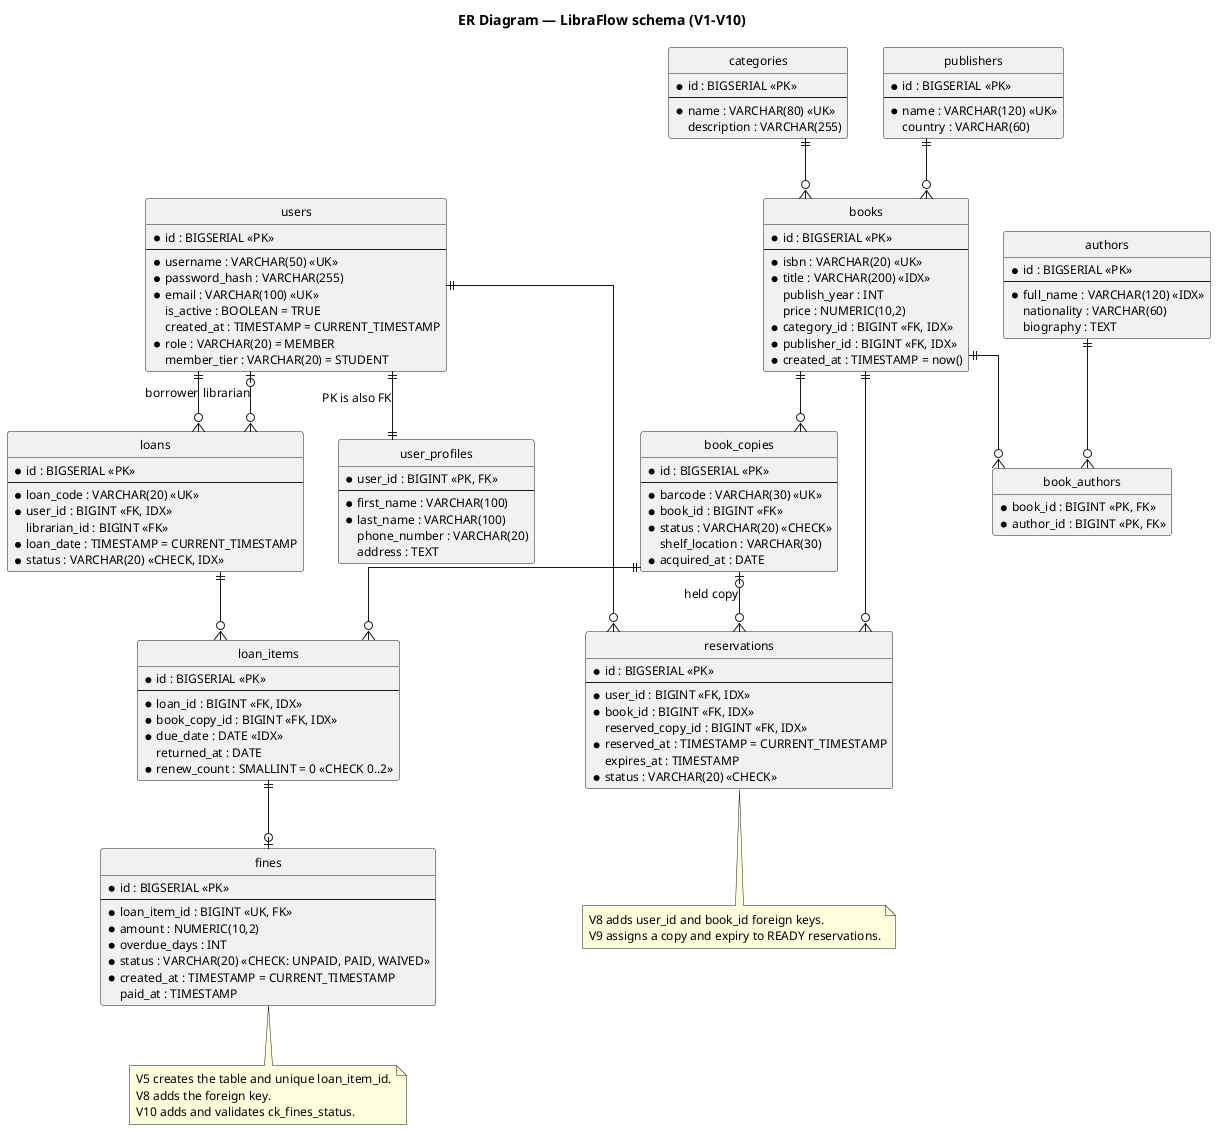

The diagram above was rendered by PlantUML. Its source (embedded in the PNG):
@startuml 11-er-diagram
title ER Diagram — LibraFlow schema (V1-V10)

skinparam defaultFontName "Tahoma"
skinparam defaultFontSize 12
skinparam shadowing false
skinparam linetype ortho
hide circle
hide methods

entity "users" as users {
  * id : BIGSERIAL <<PK>>
  --
  * username : VARCHAR(50) <<UK>>
  * password_hash : VARCHAR(255)
  * email : VARCHAR(100) <<UK>>
  is_active : BOOLEAN = TRUE
  created_at : TIMESTAMP = CURRENT_TIMESTAMP
  * role : VARCHAR(20) = MEMBER
  member_tier : VARCHAR(20) = STUDENT
}

entity "user_profiles" as user_profiles {
  * user_id : BIGINT <<PK, FK>>
  --
  * first_name : VARCHAR(100)
  * last_name : VARCHAR(100)
  phone_number : VARCHAR(20)
  address : TEXT
}

entity "categories" as categories {
  * id : BIGSERIAL <<PK>>
  --
  * name : VARCHAR(80) <<UK>>
  description : VARCHAR(255)
}

entity "publishers" as publishers {
  * id : BIGSERIAL <<PK>>
  --
  * name : VARCHAR(120) <<UK>>
  country : VARCHAR(60)
}

entity "authors" as authors {
  * id : BIGSERIAL <<PK>>
  --
  * full_name : VARCHAR(120) <<IDX>>
  nationality : VARCHAR(60)
  biography : TEXT
}

entity "books" as books {
  * id : BIGSERIAL <<PK>>
  --
  * isbn : VARCHAR(20) <<UK>>
  * title : VARCHAR(200) <<IDX>>
  publish_year : INT
  price : NUMERIC(10,2)
  * category_id : BIGINT <<FK, IDX>>
  * publisher_id : BIGINT <<FK, IDX>>
  * created_at : TIMESTAMP = now()
}

entity "book_authors" as book_authors {
  * book_id : BIGINT <<PK, FK>>
  * author_id : BIGINT <<PK, FK>>
}

entity "book_copies" as book_copies {
  * id : BIGSERIAL <<PK>>
  --
  * barcode : VARCHAR(30) <<UK>>
  * book_id : BIGINT <<FK>>
  * status : VARCHAR(20) <<CHECK>>
  shelf_location : VARCHAR(30)
  * acquired_at : DATE
}

entity "loans" as loans {
  * id : BIGSERIAL <<PK>>
  --
  * loan_code : VARCHAR(20) <<UK>>
  * user_id : BIGINT <<FK, IDX>>
  librarian_id : BIGINT <<FK>>
  * loan_date : TIMESTAMP = CURRENT_TIMESTAMP
  * status : VARCHAR(20) <<CHECK, IDX>>
}

entity "loan_items" as loan_items {
  * id : BIGSERIAL <<PK>>
  --
  * loan_id : BIGINT <<FK, IDX>>
  * book_copy_id : BIGINT <<FK, IDX>>
  * due_date : DATE <<IDX>>
  returned_at : DATE
  * renew_count : SMALLINT = 0 <<CHECK 0..2>>
}

entity "fines" as fines {
  * id : BIGSERIAL <<PK>>
  --
  * loan_item_id : BIGINT <<UK, FK>>
  * amount : NUMERIC(10,2)
  * overdue_days : INT
  * status : VARCHAR(20) <<CHECK: UNPAID, PAID, WAIVED>>
  * created_at : TIMESTAMP = CURRENT_TIMESTAMP
  paid_at : TIMESTAMP
}

entity "reservations" as reservations {
  * id : BIGSERIAL <<PK>>
  --
  * user_id : BIGINT <<FK, IDX>>
  * book_id : BIGINT <<FK, IDX>>
  reserved_copy_id : BIGINT <<FK, IDX>>
  * reserved_at : TIMESTAMP = CURRENT_TIMESTAMP
  expires_at : TIMESTAMP
  * status : VARCHAR(20) <<CHECK>>
}

users ||--|| user_profiles : PK is also FK
users ||--o{ loans : borrower
users |o--o{ loans : librarian
users ||--o{ reservations
categories ||--o{ books
publishers ||--o{ books
books ||--o{ book_copies
books ||--o{ reservations
book_copies |o--o{ reservations : held copy
books ||--o{ book_authors
authors ||--o{ book_authors
loans ||--o{ loan_items
book_copies ||--o{ loan_items
loan_items ||--o| fines

note bottom of fines
  V5 creates the table and unique loan_item_id.
  V8 adds the foreign key.
  V10 adds and validates ck_fines_status.
end note

note bottom of reservations
  V8 adds user_id and book_id foreign keys.
  V9 assigns a copy and expiry to READY reservations.
end note

@enduml